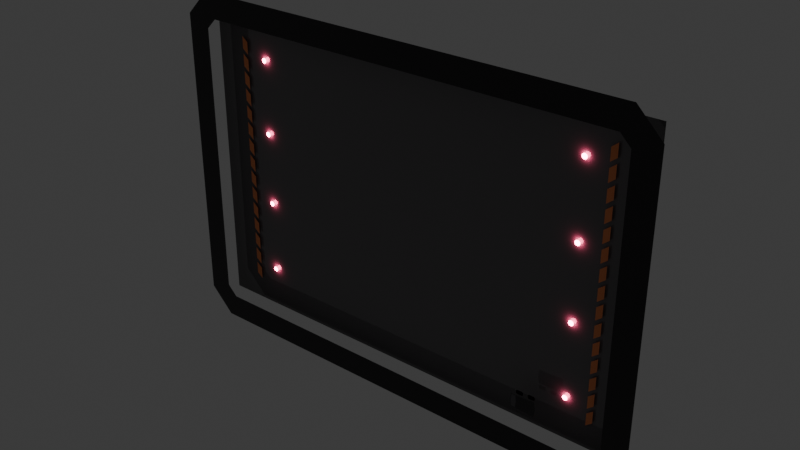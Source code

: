 # Source: Lobbies.blend  (saved by Blender 4.2.66; exported with 4.5.12 LTS)
import bpy
from mathutils import Matrix  # noqa: F401  (used for matrix-valued properties, if any)

bpy.ops.wm.read_factory_settings(use_empty=True)
scene = bpy.context.scene
scene.name = 'Multiplayer'
col_spawnpointa = bpy.data.collections.new('SpawnPointA')  # instanced only; not linked into the scene
col_spawnpointb = bpy.data.collections.new('SpawnPointB')  # instanced only; not linked into the scene

# ---- materials (node trees are filled in below, after node groups)
mat_redglow = bpy.data.materials.new('RedGlow')
mat_base5 = bpy.data.materials.new('Base5')
mat_bsse1 = bpy.data.materials.new('Bsse1')
mat_base3 = bpy.data.materials.new('Base3')
mat_base4 = bpy.data.materials.new('Base4')
mat_base2 = bpy.data.materials.new('Base2')
mat_orange = bpy.data.materials.new('Orange')

# ---- material node trees
mat_redglow.use_nodes = True; mat_redglow.node_tree.nodes.clear()
_N = mat_redglow.node_tree.nodes; _L = mat_redglow.node_tree.links
n0 = _N.new('ShaderNodeOutputMaterial'); n0.name = 'Material Output'; n0.location = (300, 300)
n1 = _N.new('ShaderNodeEmission'); n1.name = 'Emission'; n1.location = (10, 300)
n1.inputs[0].default_value = (1.0, 0.1195, 0.2462, 1.0)
n1.inputs[1].default_value = 50.0
_L.new(n1.outputs[0], n0.inputs[0])
n0.is_active_output = True
mat_base5.use_nodes = True; mat_base5.node_tree.nodes.clear()
_N = mat_base5.node_tree.nodes; _L = mat_base5.node_tree.links
n0 = _N.new('ShaderNodeBsdfPrincipled'); n0.name = 'Principled BSDF'; n0.location = (10, 300)
n0.inputs[0].default_value = (0.1683, 0.162, 0.1683, 1.0)
n0.inputs[2].default_value = 0.0
n1 = _N.new('ShaderNodeOutputMaterial'); n1.name = 'Material Output'; n1.location = (300, 300)
_L.new(n0.outputs[0], n1.inputs[0])
n1.is_active_output = True
mat_bsse1.use_nodes = True; mat_bsse1.node_tree.nodes.clear()
_N = mat_bsse1.node_tree.nodes; _L = mat_bsse1.node_tree.links
n0 = _N.new('ShaderNodeBsdfPrincipled'); n0.name = 'Principled BSDF'; n0.location = (10, 300)
n0.inputs[0].default_value = (0.016, 0.0137, 0.016, 1.0)
n0.inputs[2].default_value = 0.0
n1 = _N.new('ShaderNodeOutputMaterial'); n1.name = 'Material Output'; n1.location = (300, 300)
_L.new(n0.outputs[0], n1.inputs[0])
n1.is_active_output = True
mat_base3.use_nodes = True; mat_base3.node_tree.nodes.clear()
_N = mat_base3.node_tree.nodes; _L = mat_base3.node_tree.links
n0 = _N.new('ShaderNodeBsdfPrincipled'); n0.name = 'Principled BSDF'; n0.location = (10, 300)
n0.inputs[0].default_value = (0.05127, 0.04817, 0.05286, 1.0)
n0.inputs[2].default_value = 0.0
n1 = _N.new('ShaderNodeOutputMaterial'); n1.name = 'Material Output'; n1.location = (300, 300)
_L.new(n0.outputs[0], n1.inputs[0])
n1.is_active_output = True
mat_base4.use_nodes = True; mat_base4.node_tree.nodes.clear()
_N = mat_base4.node_tree.nodes; _L = mat_base4.node_tree.links
n0 = _N.new('ShaderNodeBsdfPrincipled'); n0.name = 'Principled BSDF'; n0.location = (10, 300)
n0.inputs[0].default_value = (0.1046, 0.0999, 0.107, 1.0)
n0.inputs[2].default_value = 0.0
n1 = _N.new('ShaderNodeOutputMaterial'); n1.name = 'Material Output'; n1.location = (300, 300)
_L.new(n0.outputs[0], n1.inputs[0])
n1.is_active_output = True
mat_base2.use_nodes = True; mat_base2.node_tree.nodes.clear()
_N = mat_base2.node_tree.nodes; _L = mat_base2.node_tree.links
n0 = _N.new('ShaderNodeBsdfPrincipled'); n0.name = 'Principled BSDF'; n0.location = (10, 300)
n0.inputs[0].default_value = (0.02624, 0.02315, 0.02732, 1.0)
n0.inputs[2].default_value = 0.0
n1 = _N.new('ShaderNodeOutputMaterial'); n1.name = 'Material Output'; n1.location = (300, 300)
_L.new(n0.outputs[0], n1.inputs[0])
n1.is_active_output = True
mat_orange.use_nodes = True; mat_orange.node_tree.nodes.clear()
_N = mat_orange.node_tree.nodes; _L = mat_orange.node_tree.links
n0 = _N.new('ShaderNodeBsdfPrincipled'); n0.name = 'Principled BSDF'; n0.location = (10, 300)
n0.inputs[0].default_value = (0.9734, 0.314, 0.1356, 1.0)
n0.inputs[2].default_value = 1.0
n1 = _N.new('ShaderNodeOutputMaterial'); n1.name = 'Material Output'; n1.location = (300, 300)
_L.new(n0.outputs[0], n1.inputs[0])
n1.is_active_output = True

# ---- world
world_world_001 = bpy.data.worlds.new('World.001'); scene.world = world_world_001
world_world_001.use_nodes = True; world_world_001.node_tree.nodes.clear()
_N = world_world_001.node_tree.nodes; _L = world_world_001.node_tree.links
n0 = _N.new('ShaderNodeOutputWorld'); n0.name = 'World Output'; n0.location = (300, 300)
n1 = _N.new('ShaderNodeBackground'); n1.name = 'Background'; n1.location = (10, 300)
n1.inputs[0].default_value = (0.05088, 0.05088, 0.05088, 1.0)
_L.new(n1.outputs[0], n0.inputs[0])
n0.is_active_output = True
world_world_001.color = (0.05088, 0.05088, 0.05088)
world_world_001.sun_shadow_jitter_overblur = 0.0

# ---- meshes
me_circle_001 = bpy.data.meshes.new('Circle.001')
me_circle_001.from_pydata([(-450.0, 90.0, 690.0), (-452.0, 90.0, 690.2), (-453.8, 90.0, 690.8), (-455.6, 90.0, 691.7), (-457.1, 90.0, 692.9), (-458.3, 90.0, 694.4), (-459.2, 90.0, 696.2), (-459.8, 90.0, 698.0), (-460.0, 90.0, 700.0), (-459.8, 90.0, 702.0), (-459.2, 90.0, 703.8), (-458.3, 90.0, 705.6), (-457.1, 90.0, 707.1), (-455.6, 90.0, 708.3), (-453.8, 90.0, 709.2), (-452.0, 90.0, 709.8), (-450.0, 90.0, 710.0), (-448.0, 90.0, 709.8), (-446.2, 90.0, 709.2), (-444.4, 90.0, 708.3), (-442.9, 90.0, 707.1), (-441.7, 90.0, 705.6), (-440.8, 90.0, 703.8), (-440.2, 90.0, 702.0), (-440.0, 90.0, 700.0), (-440.2, 90.0, 698.0), (-440.8, 90.0, 696.2), (-441.7, 90.0, 694.4), (-442.9, 90.0, 692.9), (-444.4, 90.0, 691.7), (-446.2, 90.0, 690.8), (-448.0, 90.0, 690.2)], [], [(1, 0, 31, 30, 29, 28, 27, 26, 25, 24, 23, 22, 21, 20, 19, 18, 17, 16, 15, 14, 13, 12, 11, 10, 9, 8, 7, 6, 5, 4, 3, 2)])
_uv = me_circle_001.uv_layers.new(name='UVMap')
_uv.uv.foreach_set('vector', [0.0, 0.0, 0.0, 0.0, 0.0, 0.0, 0.0, 0.0, 0.0, 0.0, 0.0, 0.0, 0.0, 0.0, 0.0, 0.0, 0.0, 0.0, 0.0, 0.0, 0.0, 0.0, 0.0, 0.0, 0.0, 0.0, 0.0, 0.0, 0.0, 0.0, 0.0, 0.0, 0.0, 0.0, 0.0, 0.0, 0.0, 0.0, 0.0, 0.0, 0.0, 0.0, 0.0, 0.0, 0.0, 0.0, 0.0, 0.0, 0.0, 0.0, 0.0, 0.0, 0.0, 0.0, 0.0, 0.0, 0.0, 0.0, 0.0, 0.0, 0.0, 0.0, 0.0, 0.0])
me_circle_001.materials.append(mat_redglow)
me_circle_001.update()
me_floor_001 = bpy.data.meshes.new('Floor.001')
me_floor_001.from_pydata([(-950.0, 0.0, -625.0), (950.0, 0.0, -625.0), (-950.0, 0.0, 625.0), (950.0, 0.0, 625.0)], [], [(0, 1, 3, 2)])
_uv = me_floor_001.uv_layers.new(name='UVMap')
_uv.uv.foreach_set('vector', [0.0, 0.0, 1.0, 0.0, 1.0, 1.0, 0.0, 1.0])
me_floor_001.materials.append(mat_base5)
me_floor_001.update()
me_multiplayerborder = bpy.data.meshes.new('MultiplayerBorder')
me_multiplayerborder.from_pydata([(900.0, 0.0, 700.0), (1000.0, 0.0, 600.0), (900.0, 0.0, 558.6), (858.6, 0.0, 600.0), (-900.0, 0.0, 700.0), (-1000.0, 0.0, 600.0), (-900.0, 0.0, 558.6), (-858.6, 0.0, 600.0), (900.0, 0.0, -700.0), (1000.0, 0.0, -600.0), (900.0, 0.0, -558.6), (858.6, 0.0, -600.0), (-900.0, 0.0, -700.0), (-1000.0, 0.0, -600.0), (-900.0, 0.0, -558.6), (-858.6, 0.0, -600.0)], [], [(14, 6, 5, 13), (3, 2, 1, 0), (10, 9, 1, 2), (11, 15, 12, 8), (7, 4, 5, 6), (11, 8, 9, 10), (15, 14, 13, 12), (0, 4, 7, 3)])
_uv = me_multiplayerborder.uv_layers.new(name='UVMap')
_uv.uv.foreach_set('vector', [0.9344, 0.8738, 0.9344, 0.8738, 1.0, 0.9, 1.0, 0.9, 0.9026, 0.9118, 0.9344, 0.8738, 1.0, 0.9, 0.9, 1.0, 0.9344, 0.8738, 1.0, 0.9, 1.0, 0.9, 0.9344, 0.8738, 0.9026, 0.9118, 0.9026, 0.9118, 0.9, 1.0, 0.9, 1.0, 0.9026, 0.9118, 0.9, 1.0, 1.0, 0.9, 0.9344, 0.8738, 0.9026, 0.9118, 0.9, 1.0, 1.0, 0.9, 0.9344, 0.8738, 0.9026, 0.9118, 0.9344, 0.8738, 1.0, 0.9, 0.9, 1.0, 0.9, 1.0, 0.9, 1.0, 0.9026, 0.9118, 0.9026, 0.9118])
me_multiplayerborder.materials.append(mat_bsse1)
me_multiplayerborder.update()
me_truck_001 = bpy.data.meshes.new('Truck.001')
me_truck_001.from_pydata([(-48.17, 0.0, 28.03), (48.29, 1.58e-07, 31.04), (-52.68, 0.0, 0.0), (52.98, -1.086e-08, 0.0), (-25.89, 8.703e-09, 0.0), (-28.73, 1.319e-07, 24.53), (-44.31, -9.895e-09, 23.65), (-47.4, 1.649e-08, 0.0)], [], [(7, 4, 5, 6), (5, 4, 3, 1), (6, 5, 1, 0), (7, 6, 0, 2)])
me_truck_001.polygons.foreach_set('material_index', [1, 2, 0, 0])
_uv = me_truck_001.uv_layers.new(name='UVMap')
_uv.uv.foreach_set('vector', [0.0442, 0.5796, 0.956, 0.5731, 0.9544, 0.927, 0.04586, 0.9202, 0.9544, 0.927, 0.956, 0.5731, 1.0, 0.5, 1.0, 1.0, 0.04586, 0.9202, 0.9544, 0.927, 1.0, 1.0, 0.0, 1.0, 0.0442, 0.5796, 0.04586, 0.9202, 0.0, 1.0, 0.0, 0.5])
me_truck_001.materials.append(mat_base3)
me_truck_001.materials.append(mat_base4)
me_truck_001.materials.append(mat_base2)
me_truck_001.update()
me_trucktyres_001 = bpy.data.meshes.new('TruckTyres.001')
me_trucktyres_001.from_pydata([(16.43, -4.256e-06, 23.63), (11.93, -4.256e-06, 28.13), (13.25, -4.256e-06, 24.95), (40.18, -4.256e-06, 28.13), (35.68, -4.256e-06, 23.63), (38.86, -4.256e-06, 24.95), (16.43, -4.256e-06, 39.72), (11.93, -4.256e-06, 35.22), (13.25, -4.256e-06, 38.4), (35.68, -4.256e-06, 39.72), (40.18, -4.256e-06, 35.22), (38.86, -4.256e-06, 38.4), (-32.16, -4.256e-06, 22.35), (-36.66, -4.256e-06, 26.85), (-35.35, -4.256e-06, 23.67), (-8.41, -4.256e-06, 26.85), (-12.91, -4.256e-06, 22.35), (-9.728, -4.256e-06, 23.67), (-32.16, -4.256e-06, 38.44), (-36.66, -4.256e-06, 33.94), (-35.35, -4.256e-06, 37.12), (-12.91, -4.256e-06, 38.44), (-8.41, -4.256e-06, 33.94), (-9.728, -4.256e-06, 37.12)], [], [(1, 2, 0, 4, 5, 3, 10, 11, 9, 6, 8, 7), (13, 14, 12, 16, 17, 15, 22, 23, 21, 18, 20, 19)])
_uv = me_trucktyres_001.uv_layers.new(name='UVMap')
_uv.uv.foreach_set('vector', [0.0, 0.2797, 0.04665, 0.08192, 0.1593, 0.0, 0.8407, 0.0, 0.9533, 0.08192, 1.0, 0.2797, 1.0, 0.7203, 0.9533, 0.9181, 0.8407, 1.0, 0.1593, 1.0, 0.04665, 0.9181, 0.0, 0.7203, 0.0, 0.2797, 0.04665, 0.08192, 0.1593, 0.0, 0.8407, 0.0, 0.9533, 0.08192, 1.0, 0.2797, 1.0, 0.7203, 0.9533, 0.9181, 0.8407, 1.0, 0.1593, 1.0, 0.04665, 0.9181, 0.0, 0.7203])
me_trucktyres_001.materials.append(mat_bsse1)
me_trucktyres_001.update()
me_warningbar_001 = bpy.data.meshes.new('WarningBar.001')
me_warningbar_001.from_pydata([(-525.0, -2.037e-18, 787.5), (-475.0, -2.037e-18, 787.5), (-505.0, -2.037e-18, 812.5), (-455.0, -2.037e-18, 812.5)], [], [(0, 1, 3, 2)])
_uv = me_warningbar_001.uv_layers.new(name='UVMap')
_uv.uv.foreach_set('vector', [0.0, 0.0, 1.0, 0.0, 1.0, 1.0, 0.0, 1.0])
me_warningbar_001.materials.append(mat_orange)
me_warningbar_001.update()

# ---- objects
ob_circle_001 = bpy.data.objects.new('Circle.001', me_circle_001)
ob_floor_001 = bpy.data.objects.new('Floor.001', me_floor_001)
ob_multiplayerborder = bpy.data.objects.new('MultiplayerBorder', me_multiplayerborder)
ob_truck_001 = bpy.data.objects.new('Truck.001', me_truck_001)
ob_trucktyres_001 = bpy.data.objects.new('TruckTyres.001', me_trucktyres_001)
ob_warningbar_001 = bpy.data.objects.new('WarningBar.001', me_warningbar_001)
ob_luminitessp0 = bpy.data.objects.new('LuminitesSP0', None)
ob_luminidssp0 = bpy.data.objects.new('LuminidsSP0', None)
ob_spawnpointa = bpy.data.objects.new('SpawnPointA', None)
ob_spawnpointb = bpy.data.objects.new('SpawnPointB', None)

# ---- transforms, parenting, visibility, modifiers, constraints
ob_circle_001.location = (0.0, 0.0, 0.0)
ob_circle_001.rotation_euler = (-1.344e-07, 1.571, 0.0)
_m = ob_circle_001.modifiers.new('Array', 'ARRAY')
_m.count = 4
_m.use_constant_offset = True
_m.constant_offset_displace = (300.0, 0.0, 0.0)
_m.use_relative_offset = False
_m = ob_circle_001.modifiers.new('Mirror', 'MIRROR')
_m.use_axis = (False, False, True)
ob_floor_001.location = (0.0, 100.0, 0.0)
ob_multiplayerborder.location = (0.0, 0.0, 0.0)
ob_truck_001.location = (580.9, 10.0, -489.4)
_m = ob_truck_001.modifiers.new('Mirror', 'MIRROR')
_m.use_axis = (False, False, True)
_m.use_clip = True
ob_trucktyres_001.parent = ob_truck_001
ob_trucktyres_001.matrix_parent_inverse = Matrix(((1.0, -0.0, 0.0, 487.2), (-0.0, 1.0, -0.0, -3.498e-05), (0.0, -0.0, 1.0, 260.4), (-0.0, 0.0, -0.0, 1.0)))
ob_trucktyres_001.location = (-487.2, 15.0, -260.4)
_m = ob_trucktyres_001.modifiers.new('Mirror', 'MIRROR')
_m.use_axis = (False, False, True)
_m.use_clip = True
ob_warningbar_001.location = (0.0, 90.0, 0.0)
ob_warningbar_001.rotation_euler = (-1.344e-07, -1.571, 0.0)
_m = ob_warningbar_001.modifiers.new('Array', 'ARRAY')
_m.fit_type = 'FIT_LENGTH'
_m.count = 20
_m.fit_length = 1000.0
_m = ob_warningbar_001.modifiers.new('Mirror', 'MIRROR')
_m.use_axis = (False, False, True)
ob_luminitessp0.location = (-600.0, 0.0, -500.0)
ob_luminitessp0.instance_type = 'COLLECTION'
ob_luminidssp0.location = (600.0, 0.0, 500.0)
ob_luminidssp0.rotation_euler = (-0.0, 3.142, -0.0)
ob_luminidssp0.instance_type = 'COLLECTION'
ob_spawnpointa.location = (0.0, 0.0, 0.0)
ob_spawnpointa.empty_display_type = 'SINGLE_ARROW'
ob_spawnpointa.empty_display_size = 50.0
ob_spawnpointb.location = (0.0, 0.0, 0.0)
ob_spawnpointb.empty_display_type = 'SINGLE_ARROW'
ob_spawnpointb.empty_display_size = 50.0
ob_luminitessp0.instance_collection = col_spawnpointa
ob_luminidssp0.instance_collection = col_spawnpointb

# ---- collection membership
scene.collection.objects.link(ob_circle_001)
scene.collection.objects.link(ob_floor_001)
scene.collection.objects.link(ob_multiplayerborder)
scene.collection.objects.link(ob_truck_001)
scene.collection.objects.link(ob_trucktyres_001)
scene.collection.objects.link(ob_warningbar_001)
scene.collection.objects.link(ob_luminitessp0)
scene.collection.objects.link(ob_luminidssp0)
col_spawnpointa.objects.link(ob_spawnpointa)
col_spawnpointb.objects.link(ob_spawnpointb)

# ---- scene / render settings (as saved in the file)
scene.frame_start = 1; scene.frame_end = 250; scene.frame_set(2)
scene.render.engine = 'BLENDER_EEVEE_NEXT'
bpy.context.view_layer.update()

# ---- added for rendering (the .blend has no active camera): camera
cam_auto = bpy.data.cameras.new('AutoCamera')
cam_auto.lens = 50.0
cam_auto.sensor_width = 36.0
cam_auto.clip_end = 39674.3
ob_auto_camera = bpy.data.objects.new('AutoCamera', cam_auto)
scene.collection.objects.link(ob_auto_camera)
ob_auto_camera.location = (2260.66, -2662.79, 1808.52)
ob_auto_camera.rotation_euler = (1.09748, -7.21219e-08, 0.694738)
scene.camera = ob_auto_camera
bpy.context.view_layer.update()
